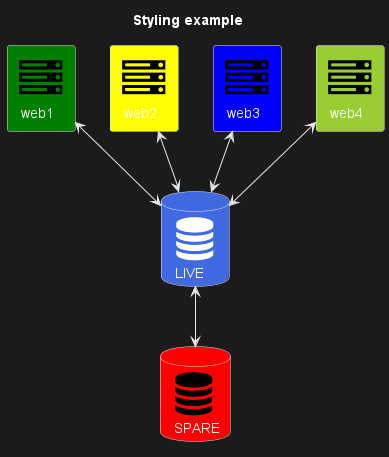

The diagram above was rendered by PlantUML. Its source (embedded in the PNG):
@startuml
!include <tupadr3/common>
!include <tupadr3/font-awesome/server>
!include <tupadr3/font-awesome/database>

title Styling example

FA_SERVER(web1,web1) #Green
FA_SERVER(web2,web2) #Yellow
FA_SERVER(web3,web3) #Blue
FA_SERVER(web4,web4) #YellowGreen

FA_DATABASE(db1,LIVE,database,white) #RoyalBlue
FA_DATABASE(db2,SPARE,database) #Red

db1 <--> db2

web1 <--> db1
web2 <--> db1
web3 <--> db1
web4 <--> db1
@enduml